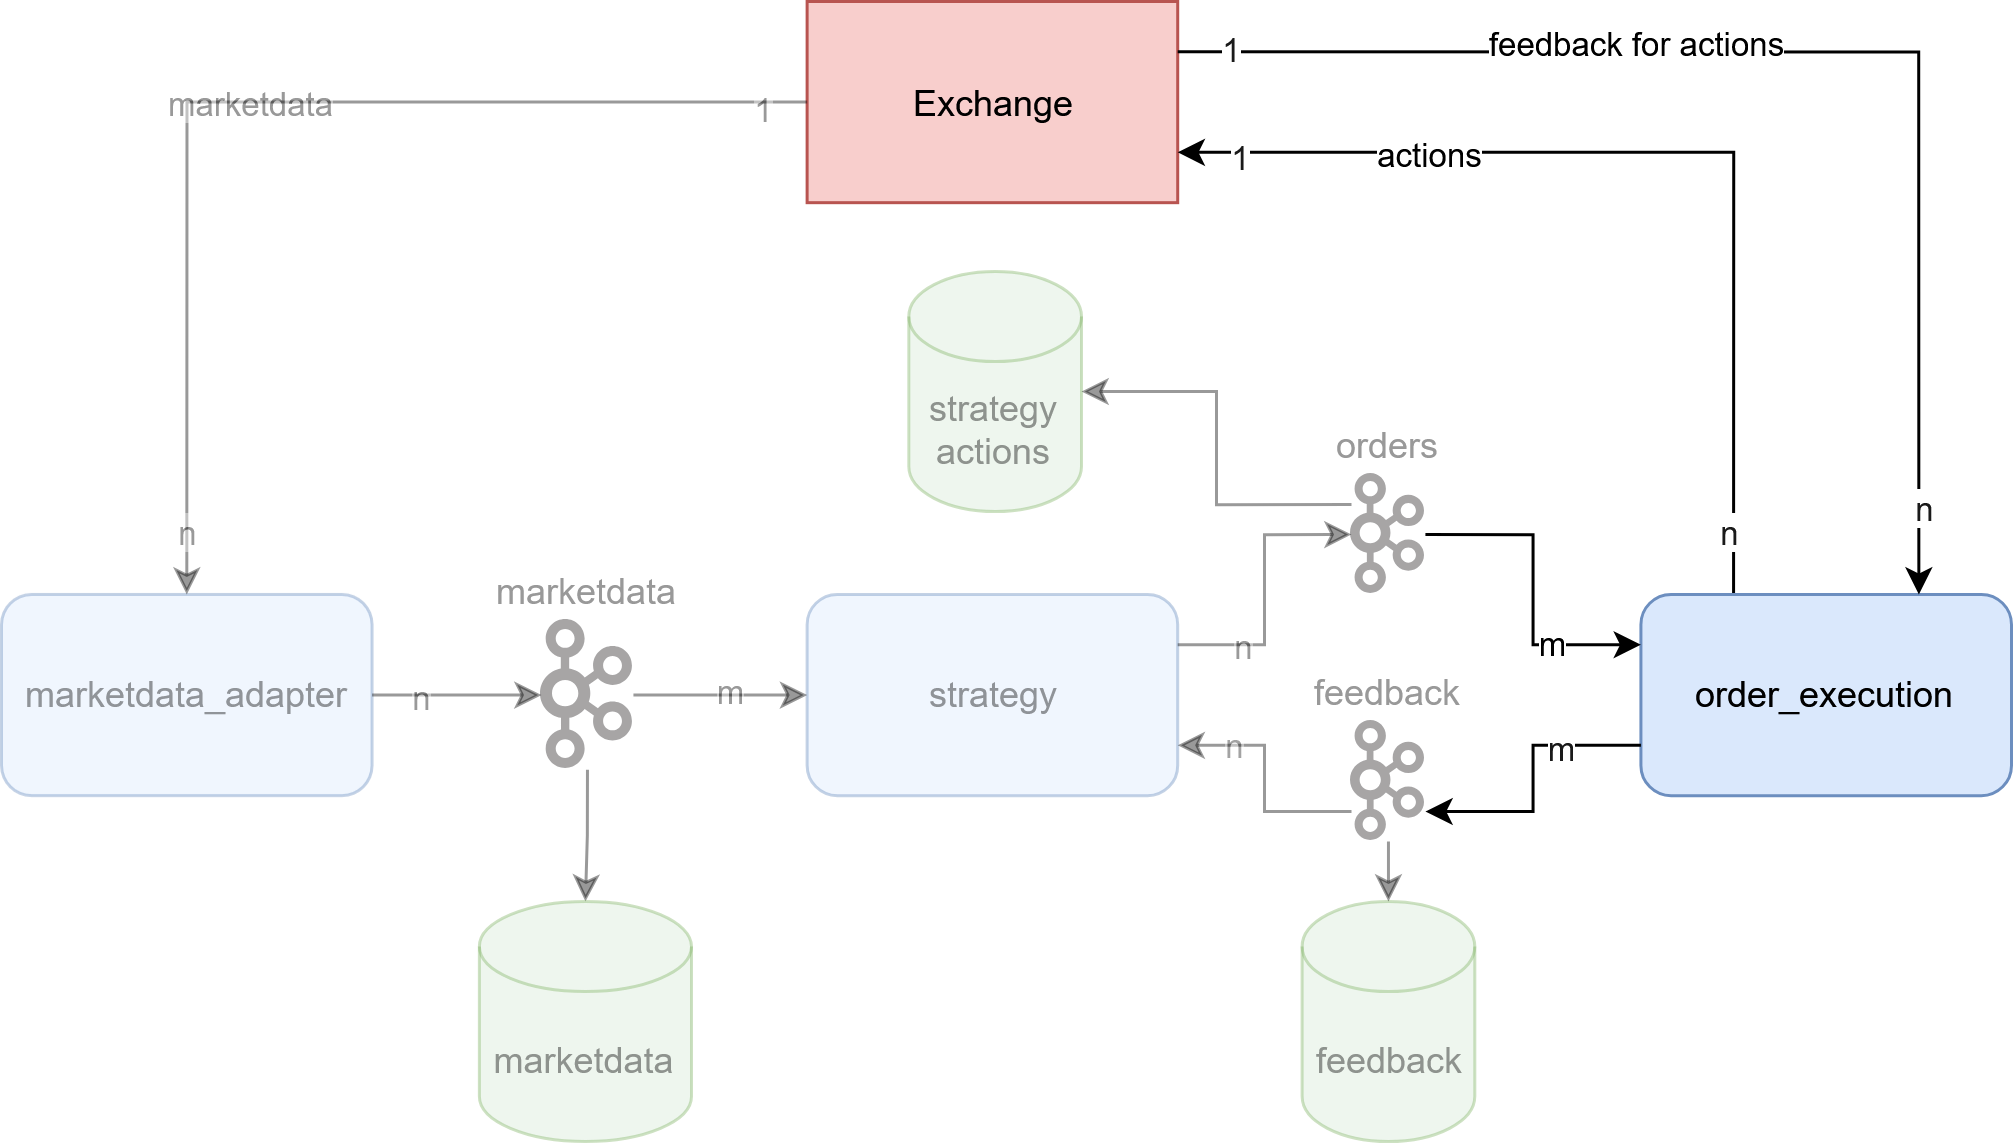

The diagram above was exported from draw.io. Its source (the exported page's mxGraphModel, read from the mxfile embedded in the PNG):
<mxGraphModel dx="737" dy="920" grid="1" gridSize="10" guides="1" tooltips="1" connect="1" arrows="1" fold="1" page="1" pageScale="1" pageWidth="850" pageHeight="1100" background="none" math="0" shadow="0">
  <root>
    <mxCell id="0" />
    <mxCell id="1" parent="0" />
    <mxCell id="x1PVfPSBhp6ivKvTVOWP-2" value="marketdata_adapter" style="rounded=1;whiteSpace=wrap;html=1;fillColor=#dae8fc;strokeColor=#6c8ebf;strokeOpacity=40;fillOpacity=40;textOpacity=40;" parent="1" vertex="1">
      <mxGeometry x="40" y="367.65" width="123.52602266180142" height="67.05882352941177" as="geometry" />
    </mxCell>
    <mxCell id="x1PVfPSBhp6ivKvTVOWP-5" style="edgeStyle=orthogonalEdgeStyle;rounded=0;orthogonalLoop=1;jettySize=auto;html=1;exitX=1;exitY=0.5;exitDx=0;exitDy=0;entryX=0;entryY=0.5;entryDx=0;entryDy=0;strokeOpacity=40;fillOpacity=40;textOpacity=40;" parent="1" source="x1PVfPSBhp6ivKvTVOWP-2" target="iLl4sf8TZpeG5W6NkvIJ-1" edge="1">
      <mxGeometry relative="1" as="geometry" />
    </mxCell>
    <mxCell id="x1PVfPSBhp6ivKvTVOWP-19" value="n" style="edgeLabel;html=1;align=center;verticalAlign=middle;resizable=0;points=[];strokeOpacity=40;fillOpacity=40;textOpacity=40;" parent="x1PVfPSBhp6ivKvTVOWP-5" vertex="1" connectable="0">
      <mxGeometry x="-0.8564" relative="1" as="geometry">
        <mxPoint x="12" as="offset" />
      </mxGeometry>
    </mxCell>
    <mxCell id="x1PVfPSBhp6ivKvTVOWP-27" style="edgeStyle=orthogonalEdgeStyle;rounded=0;orthogonalLoop=1;jettySize=auto;html=1;exitX=0.5;exitY=1;exitDx=0;exitDy=0;entryX=0.5;entryY=0;entryDx=0;entryDy=0;entryPerimeter=0;strokeOpacity=40;fillOpacity=40;textOpacity=40;" parent="1" source="iLl4sf8TZpeG5W6NkvIJ-1" target="x1PVfPSBhp6ivKvTVOWP-26" edge="1">
      <mxGeometry relative="1" as="geometry" />
    </mxCell>
    <mxCell id="x1PVfPSBhp6ivKvTVOWP-1" value="Exchange" style="rounded=0;whiteSpace=wrap;html=1;fillColor=#f8cecc;strokeColor=#b85450;strokeOpacity=100;fillOpacity=100;" parent="1" vertex="1">
      <mxGeometry x="308.5404263491454" y="170" width="123.52602266180142" height="67.05882352941177" as="geometry" />
    </mxCell>
    <mxCell id="x1PVfPSBhp6ivKvTVOWP-3" value="marketdata" style="endArrow=classic;html=1;rounded=0;entryX=0.5;entryY=0;entryDx=0;entryDy=0;exitX=0;exitY=0.5;exitDx=0;exitDy=0;edgeStyle=orthogonalEdgeStyle;strokeOpacity=40;fillOpacity=40;textOpacity=40;" parent="1" source="x1PVfPSBhp6ivKvTVOWP-1" target="x1PVfPSBhp6ivKvTVOWP-2" edge="1">
      <mxGeometry width="50" height="50" relative="1" as="geometry">
        <mxPoint x="390.8911081236797" y="757.6470588235294" as="sourcePoint" />
        <mxPoint x="442.3602842327636" y="701.7647058823529" as="targetPoint" />
      </mxGeometry>
    </mxCell>
    <mxCell id="x1PVfPSBhp6ivKvTVOWP-17" value="1" style="edgeLabel;html=1;align=center;verticalAlign=middle;resizable=0;points=[];strokeOpacity=40;fillOpacity=40;textOpacity=40;" parent="x1PVfPSBhp6ivKvTVOWP-3" vertex="1" connectable="0">
      <mxGeometry x="-0.9188" y="2" relative="1" as="geometry">
        <mxPoint as="offset" />
      </mxGeometry>
    </mxCell>
    <mxCell id="x1PVfPSBhp6ivKvTVOWP-18" value="n" style="edgeLabel;html=1;align=center;verticalAlign=middle;resizable=0;points=[];strokeOpacity=40;fillOpacity=40;textOpacity=40;" parent="x1PVfPSBhp6ivKvTVOWP-3" vertex="1" connectable="0">
      <mxGeometry x="0.8841" relative="1" as="geometry">
        <mxPoint as="offset" />
      </mxGeometry>
    </mxCell>
    <mxCell id="x1PVfPSBhp6ivKvTVOWP-4" value="strategy" style="rounded=1;whiteSpace=wrap;html=1;fillColor=#dae8fc;strokeColor=#6c8ebf;strokeOpacity=40;fillOpacity=40;textOpacity=40;" parent="1" vertex="1">
      <mxGeometry x="308.5404263491454" y="367.6476470588235" width="123.52602266180142" height="67.05882352941177" as="geometry" />
    </mxCell>
    <mxCell id="x1PVfPSBhp6ivKvTVOWP-10" style="edgeStyle=orthogonalEdgeStyle;rounded=0;orthogonalLoop=1;jettySize=auto;html=1;exitX=0.25;exitY=0;exitDx=0;exitDy=0;entryX=1;entryY=0.75;entryDx=0;entryDy=0;startArrow=none;startFill=0;strokeOpacity=100;fillOpacity=100;" parent="1" source="x1PVfPSBhp6ivKvTVOWP-9" target="x1PVfPSBhp6ivKvTVOWP-1" edge="1">
      <mxGeometry relative="1" as="geometry" />
    </mxCell>
    <mxCell id="x1PVfPSBhp6ivKvTVOWP-11" value="actions" style="edgeLabel;html=1;align=center;verticalAlign=middle;resizable=0;points=[];" parent="x1PVfPSBhp6ivKvTVOWP-10" vertex="1" connectable="0">
      <mxGeometry x="0.4952" relative="1" as="geometry">
        <mxPoint as="offset" />
      </mxGeometry>
    </mxCell>
    <mxCell id="x1PVfPSBhp6ivKvTVOWP-35" value="1" style="edgeLabel;html=1;align=center;verticalAlign=middle;resizable=0;points=[];fontColor=#1A1A1A;" parent="x1PVfPSBhp6ivKvTVOWP-10" vertex="1" connectable="0">
      <mxGeometry x="0.8742" y="1" relative="1" as="geometry">
        <mxPoint as="offset" />
      </mxGeometry>
    </mxCell>
    <mxCell id="x1PVfPSBhp6ivKvTVOWP-36" value="n" style="edgeLabel;html=1;align=center;verticalAlign=middle;resizable=0;points=[];fontColor=#1A1A1A;" parent="x1PVfPSBhp6ivKvTVOWP-10" vertex="1" connectable="0">
      <mxGeometry x="-0.8728" y="2" relative="1" as="geometry">
        <mxPoint as="offset" />
      </mxGeometry>
    </mxCell>
    <mxCell id="x1PVfPSBhp6ivKvTVOWP-24" style="edgeStyle=orthogonalEdgeStyle;rounded=0;orthogonalLoop=1;jettySize=auto;html=1;exitX=0;exitY=0.75;exitDx=0;exitDy=0;entryX=1;entryY=0.75;entryDx=0;entryDy=0;strokeOpacity=40;fillOpacity=40;textOpacity=40;" parent="1" source="iLl4sf8TZpeG5W6NkvIJ-10" target="x1PVfPSBhp6ivKvTVOWP-4" edge="1">
      <mxGeometry relative="1" as="geometry" />
    </mxCell>
    <mxCell id="x1PVfPSBhp6ivKvTVOWP-40" value="n" style="edgeLabel;html=1;align=center;verticalAlign=middle;resizable=0;points=[];fontColor=#1A1A1A;strokeOpacity=40;fillOpacity=40;textOpacity=40;" parent="x1PVfPSBhp6ivKvTVOWP-24" vertex="1" connectable="0">
      <mxGeometry x="0.7029" relative="1" as="geometry">
        <mxPoint x="7" as="offset" />
      </mxGeometry>
    </mxCell>
    <mxCell id="x1PVfPSBhp6ivKvTVOWP-9" value="order_execution" style="rounded=1;whiteSpace=wrap;html=1;fillColor=#dae8fc;strokeColor=#6c8ebf;" parent="1" vertex="1">
      <mxGeometry x="586.4739773381986" y="367.6476470588235" width="123.52602266180142" height="67.05882352941177" as="geometry" />
    </mxCell>
    <mxCell id="x1PVfPSBhp6ivKvTVOWP-12" style="edgeStyle=orthogonalEdgeStyle;rounded=0;orthogonalLoop=1;jettySize=auto;html=1;exitX=1;exitY=0.25;exitDx=0;exitDy=0;entryX=0.75;entryY=0;entryDx=0;entryDy=0;strokeOpacity=100;fillOpacity=100;" parent="1" source="x1PVfPSBhp6ivKvTVOWP-1" target="x1PVfPSBhp6ivKvTVOWP-9" edge="1">
      <mxGeometry relative="1" as="geometry" />
    </mxCell>
    <mxCell id="x1PVfPSBhp6ivKvTVOWP-13" value="feedback for actions" style="edgeLabel;html=1;align=center;verticalAlign=middle;resizable=0;points=[];" parent="x1PVfPSBhp6ivKvTVOWP-12" vertex="1" connectable="0">
      <mxGeometry x="-0.2867" y="3" relative="1" as="geometry">
        <mxPoint as="offset" />
      </mxGeometry>
    </mxCell>
    <mxCell id="x1PVfPSBhp6ivKvTVOWP-37" value="1" style="edgeLabel;html=1;align=center;verticalAlign=middle;resizable=0;points=[];fontColor=#1A1A1A;" parent="x1PVfPSBhp6ivKvTVOWP-12" vertex="1" connectable="0">
      <mxGeometry x="-0.918" y="1" relative="1" as="geometry">
        <mxPoint as="offset" />
      </mxGeometry>
    </mxCell>
    <mxCell id="x1PVfPSBhp6ivKvTVOWP-38" value="n" style="edgeLabel;html=1;align=center;verticalAlign=middle;resizable=0;points=[];fontColor=#1A1A1A;" parent="x1PVfPSBhp6ivKvTVOWP-12" vertex="1" connectable="0">
      <mxGeometry x="0.8676" y="2" relative="1" as="geometry">
        <mxPoint as="offset" />
      </mxGeometry>
    </mxCell>
    <mxCell id="x1PVfPSBhp6ivKvTVOWP-14" style="edgeStyle=orthogonalEdgeStyle;rounded=0;orthogonalLoop=1;jettySize=auto;html=1;exitX=1;exitY=0.5;exitDx=0;exitDy=0;entryX=0;entryY=0.25;entryDx=0;entryDy=0;startArrow=none;startFill=0;" parent="1" source="iLl4sf8TZpeG5W6NkvIJ-5" target="x1PVfPSBhp6ivKvTVOWP-9" edge="1">
      <mxGeometry relative="1" as="geometry" />
    </mxCell>
    <mxCell id="x1PVfPSBhp6ivKvTVOWP-22" value="m" style="edgeLabel;html=1;align=center;verticalAlign=middle;resizable=0;points=[];" parent="x1PVfPSBhp6ivKvTVOWP-14" vertex="1" connectable="0">
      <mxGeometry x="0.7143" y="-1" relative="1" as="geometry">
        <mxPoint x="-14" y="-2" as="offset" />
      </mxGeometry>
    </mxCell>
    <mxCell id="x1PVfPSBhp6ivKvTVOWP-26" value="marketdata" style="shape=cylinder3;whiteSpace=wrap;html=1;boundedLbl=1;backgroundOutline=1;size=15;fillColor=#d5e8d4;strokeColor=#82b366;strokeOpacity=40;fillOpacity=40;textOpacity=40;" parent="1" vertex="1">
      <mxGeometry x="199.29" y="470" width="70.71" height="80" as="geometry" />
    </mxCell>
    <mxCell id="x1PVfPSBhp6ivKvTVOWP-30" value="feedback" style="shape=cylinder3;whiteSpace=wrap;html=1;boundedLbl=1;backgroundOutline=1;size=15;fillColor=#d5e8d4;strokeColor=#82b366;strokeOpacity=40;fillOpacity=40;textOpacity=40;" parent="1" vertex="1">
      <mxGeometry x="473.5400000000001" y="470" width="57.56" height="80" as="geometry" />
    </mxCell>
    <mxCell id="iLl4sf8TZpeG5W6NkvIJ-3" style="edgeStyle=orthogonalEdgeStyle;rounded=0;orthogonalLoop=1;jettySize=auto;html=1;exitX=1;exitY=0.5;exitDx=0;exitDy=0;entryX=0;entryY=0.5;entryDx=0;entryDy=0;strokeOpacity=40;fillOpacity=40;textOpacity=40;" parent="1" source="iLl4sf8TZpeG5W6NkvIJ-1" target="x1PVfPSBhp6ivKvTVOWP-4" edge="1">
      <mxGeometry relative="1" as="geometry">
        <mxPoint x="271.5999999999999" y="377.45" as="sourcePoint" />
        <mxPoint x="308.5404263491455" y="377.4470588235295" as="targetPoint" />
      </mxGeometry>
    </mxCell>
    <mxCell id="iLl4sf8TZpeG5W6NkvIJ-4" value="m" style="edgeLabel;html=1;align=center;verticalAlign=middle;resizable=0;points=[];strokeOpacity=40;fillOpacity=40;textOpacity=40;" parent="iLl4sf8TZpeG5W6NkvIJ-3" vertex="1" connectable="0">
      <mxGeometry x="0.2659" y="2" relative="1" as="geometry">
        <mxPoint x="-5" as="offset" />
      </mxGeometry>
    </mxCell>
    <mxCell id="iLl4sf8TZpeG5W6NkvIJ-1" value="marketdata" style="shape=image;verticalLabelPosition=top;labelBackgroundColor=default;verticalAlign=bottom;aspect=fixed;imageAspect=0;editableCssRules=.*;image=data:image/svg+xml,(base64 omitted: 2512 chars);labelPosition=center;align=center;strokeOpacity=40;fillOpacity=40;textOpacity=40;" parent="1" vertex="1">
      <mxGeometry x="220" y="376.30999999999995" width="30.64" height="49.74" as="geometry" />
    </mxCell>
    <mxCell id="iLl4sf8TZpeG5W6NkvIJ-5" value="orders" style="shape=image;verticalLabelPosition=top;labelBackgroundColor=default;verticalAlign=bottom;aspect=fixed;imageAspect=0;editableCssRules=.*;image=data:image/svg+xml,(base64 omitted: 2512 chars);labelPosition=center;align=center;strokeOpacity=40;fillOpacity=40;textOpacity=40;" parent="1" vertex="1">
      <mxGeometry x="490" y="327.65" width="24.64" height="40" as="geometry" />
    </mxCell>
    <mxCell id="iLl4sf8TZpeG5W6NkvIJ-6" value="" style="edgeStyle=orthogonalEdgeStyle;rounded=0;orthogonalLoop=1;jettySize=auto;html=1;exitX=1;exitY=0.25;exitDx=0;exitDy=0;entryX=0;entryY=0.5;entryDx=0;entryDy=0;startArrow=none;startFill=0;strokeOpacity=40;fillOpacity=40;textOpacity=40;" parent="1" source="x1PVfPSBhp6ivKvTVOWP-4" target="iLl4sf8TZpeG5W6NkvIJ-5" edge="1">
      <mxGeometry relative="1" as="geometry">
        <mxPoint x="472" y="571" as="sourcePoint" />
        <mxPoint x="626" y="571" as="targetPoint" />
      </mxGeometry>
    </mxCell>
    <mxCell id="iLl4sf8TZpeG5W6NkvIJ-7" value="n" style="edgeLabel;html=1;align=center;verticalAlign=middle;resizable=0;points=[];strokeOpacity=40;fillOpacity=40;textOpacity=40;" parent="iLl4sf8TZpeG5W6NkvIJ-6" vertex="1" connectable="0">
      <mxGeometry x="-0.6952" y="-3" relative="1" as="geometry">
        <mxPoint x="7" y="-3" as="offset" />
      </mxGeometry>
    </mxCell>
    <mxCell id="iLl4sf8TZpeG5W6NkvIJ-11" value="" style="edgeStyle=orthogonalEdgeStyle;rounded=0;orthogonalLoop=1;jettySize=auto;html=1;exitX=0;exitY=0.75;exitDx=0;exitDy=0;entryX=1;entryY=0.75;entryDx=0;entryDy=0;" parent="1" source="x1PVfPSBhp6ivKvTVOWP-9" target="iLl4sf8TZpeG5W6NkvIJ-10" edge="1">
      <mxGeometry relative="1" as="geometry">
        <mxPoint x="586" y="394" as="sourcePoint" />
        <mxPoint x="432" y="394" as="targetPoint" />
      </mxGeometry>
    </mxCell>
    <mxCell id="iLl4sf8TZpeG5W6NkvIJ-12" value="m" style="edgeLabel;html=1;align=center;verticalAlign=middle;resizable=0;points=[];fontColor=#1A1A1A;" parent="iLl4sf8TZpeG5W6NkvIJ-11" vertex="1" connectable="0">
      <mxGeometry x="-0.67" y="1" relative="1" as="geometry">
        <mxPoint x="-12" as="offset" />
      </mxGeometry>
    </mxCell>
    <mxCell id="iLl4sf8TZpeG5W6NkvIJ-10" value="feedback" style="shape=image;verticalLabelPosition=top;labelBackgroundColor=default;verticalAlign=bottom;aspect=fixed;imageAspect=0;editableCssRules=.*;image=data:image/svg+xml,(base64 omitted: 2512 chars);labelPosition=center;align=center;strokeOpacity=40;fillOpacity=40;textOpacity=40;" parent="1" vertex="1">
      <mxGeometry x="490" y="410" width="24.64" height="40" as="geometry" />
    </mxCell>
    <mxCell id="iLl4sf8TZpeG5W6NkvIJ-14" value="strategy actions" style="shape=cylinder3;whiteSpace=wrap;html=1;boundedLbl=1;backgroundOutline=1;size=15;fillColor=#d5e8d4;strokeColor=#82b366;strokeOpacity=40;fillOpacity=40;textOpacity=40;" parent="1" vertex="1">
      <mxGeometry x="342.44" y="260" width="57.56" height="80" as="geometry" />
    </mxCell>
    <mxCell id="iLl4sf8TZpeG5W6NkvIJ-15" style="edgeStyle=orthogonalEdgeStyle;rounded=0;orthogonalLoop=1;jettySize=auto;html=1;exitX=0;exitY=0.25;exitDx=0;exitDy=0;entryX=1;entryY=0.5;entryDx=0;entryDy=0;entryPerimeter=0;strokeOpacity=40;fillOpacity=40;textOpacity=40;" parent="1" source="iLl4sf8TZpeG5W6NkvIJ-5" target="iLl4sf8TZpeG5W6NkvIJ-14" edge="1">
      <mxGeometry relative="1" as="geometry" />
    </mxCell>
    <mxCell id="iLl4sf8TZpeG5W6NkvIJ-16" style="edgeStyle=orthogonalEdgeStyle;rounded=0;orthogonalLoop=1;jettySize=auto;html=1;exitX=0.5;exitY=1;exitDx=0;exitDy=0;entryX=0.5;entryY=0;entryDx=0;entryDy=0;entryPerimeter=0;strokeOpacity=40;fillOpacity=40;textOpacity=40;" parent="1" source="iLl4sf8TZpeG5W6NkvIJ-10" target="x1PVfPSBhp6ivKvTVOWP-30" edge="1">
      <mxGeometry relative="1" as="geometry" />
    </mxCell>
  </root>
</mxGraphModel>